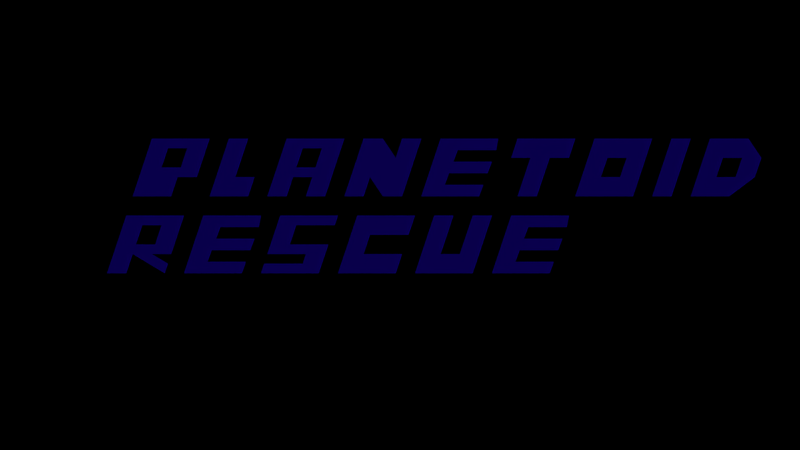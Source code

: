 # Source: logo.blend  (saved by Blender 2.68.0; exported with 4.5.12 LTS)
import bpy
from mathutils import Matrix  # noqa: F401  (used for matrix-valued properties, if any)

bpy.ops.wm.read_factory_settings(use_empty=True)
scene = bpy.context.scene
scene.name = 'Scene'

# ---- collections
col_collection_1 = bpy.data.collections.new('Collection 1'); scene.collection.children.link(col_collection_1)
col_collection_3 = bpy.data.collections.new('Collection 3'); scene.collection.children.link(col_collection_3)

# ---- materials (node trees are filled in below, after node groups)
mat_material = bpy.data.materials.new('Material')
mat_material.alpha_threshold = 0.0
mat_material.use_transparent_shadow = False
mat_material.diffuse_color = (0.03758, 0.0, 1.0, 1.0)
mat_material.specular_color = (1.0, 0.7615, 0.7615)
mat_material.roughness = 0.5
mat_material.specular_intensity = 1.0
mat_material.line_color = (0.0, 0.0, 0.0, 1.0)

# ---- material node trees

# ---- world
world_world = bpy.data.worlds.new('World'); scene.world = world_world
world_world.color = (0.0, 0.0, 0.0)
world_world.use_sun_shadow = False
world_world.sun_shadow_jitter_overblur = 0.0
world_world.cycles.sampling_method = 'MANUAL'
world_world.cycles.sample_map_resolution = 256

# ---- cameras
cam_camera = bpy.data.cameras.new('Camera')
cam_camera.clip_end = 100.0
cam_camera.lens = 35.0
cam_camera.sensor_width = 32.0
cam_camera.sensor_height = 18.0
cam_camera.ortho_scale = 7.314
cam_camera.dof.focus_distance = 0.0
cam_camera.dof.aperture_fstop = 128.0

# ---- lights
light_area = bpy.data.lights.new('Area', 'AREA')
light_area.transmission_factor = 0.0
light_area.energy = 78.54
light_area.shadow_buffer_clip_start = 0.5
light_area.shadow_soft_size = 0.1
light_area.shadow_maximum_resolution = 0.006
light_area.use_absolute_resolution = True
light_area.shape = 'RECTANGLE'
light_area.size = 0.1
light_area.size_y = 0.001
light_area.cycles.use_multiple_importance_sampling = False
light_spot = bpy.data.lights.new('Spot', 'SUN')
light_spot.transmission_factor = 0.0
light_spot.angle = 0.1993
light_spot.energy = 0.2
light_spot.shadow_buffer_clip_start = 0.5
light_spot.shadow_soft_size = 0.1
light_spot.shadow_cascade_max_distance = 1000.0
light_spot.cycles.use_multiple_importance_sampling = False

# ---- meshes
me_cube = bpy.data.meshes.new('Cube')
me_cube.from_pydata([(0.0, 0.0, 0.0), (1.0, 3.0, 0.0), (4.0, 3.0, 0.0), (3.333, 1.0, 0.0), (2.0, 0.0, 0.0), (2.5, 1.5, 0.0), (2.333, 1.0, 0.0), (2.833, 2.5, 0.0), (1.5, 1.5, 0.0), (1.833, 2.5, 0.0), (5.0, 3.0, 0.0), (4.0, 0.0, 0.0), (6.0, 0.0, 0.0), (6.333, 1.0, 0.0), (5.333, 1.0, 0.0), (6.0, 3.0, 0.0), (7.0, 0.0, 0.0), (8.0, 3.0, 0.0), (11.0, 3.0, 0.0), (12.0, 3.0, 0.0), (10.0, 0.0, 0.0), (9.0, 0.0, 0.0), (9.333, 1.0, 0.0), (8.333, 1.0, 0.0), (8.0, 0.0, 0.0), (8.5, 1.5, 0.0), (9.5, 1.5, 0.0), (8.833, 2.5, 0.0), (9.833, 2.5, 0.0), (11.0, 0.0, 0.0), (13.0, 3.0, 0.0), (12.33, 1.0, 0.0), (12.0, 0.0, 0.0), (13.0, 0.0, 0.0), (13.67, 2.0, 0.0), (14.0, 3.0, 0.0), (15.0, 3.0, 0.0), (14.0, 0.0, 0.0), (15.0, 0.0, 0.0), (16.0, 3.0, 0.0), (19.0, 3.0, 0.0), (18.89, 2.4, 0.0), (16.89, 2.4, 0.0), (16.67, 1.8, 0.0), (18.67, 1.8, 0.0), (18.44, 1.2, 0.0), (16.44, 1.2, 0.0), (16.22, 0.6, 0.0), (18.22, 0.6, 0.0), (18.0, 0.0, 0.0), (20.0, 3.0, 0.0), (23.0, 3.0, 0.0), (22.67, 2.0, 0.0), (21.67, 2.0, 0.0), (21.0, 0.0, 0.0), (20.0, 0.0, 0.0), (20.67, 2.0, 0.0), (19.67, 2.0, 0.0), (24.0, 3.0, 0.0), (27.0, 3.0, 0.0), (26.0, 0.0, 0.0), (23.0, 0.0, 0.0), (24.33, 1.0, 0.0), (25.33, 1.0, 0.0), (25.67, 2.0, 0.0), (24.67, 2.0, 0.0), (28.0, 3.0, 0.0), (29.0, 3.0, 0.0), (27.0, 0.0, 0.0), (28.0, 0.0, 0.0), (30.0, 3.0, 0.0), (29.0, 0.0, 0.0), (31.0, 0.0, 0.0), (32.33, 1.0, 0.0), (32.67, 2.0, 0.0), (32.0, 3.0, 0.0), (30.67, 2.0, 0.0), (31.67, 2.0, 0.0), (31.33, 1.0, 0.0), (30.33, 1.0, 0.0), (-0.3333, -1.0, 0.0), (2.667, -1.0, 0.0), (-1.333, -4.0, 0.0), (-0.3333, -4.0, 0.0), (2.0, -3.0, 0.0), (1.0, -3.0, 0.0), (1.833, -3.5, 0.0), (1.667, -4.0, 0.0), (0.0, -3.0, 0.0), (1.167, -2.5, 0.0), (1.5, -1.5, 0.0), (0.5, -1.5, 0.0), (0.1667, -2.5, 0.0), (2.667, -4.0, 0.0), (3.667, -1.0, 0.0), (6.667, -1.0, 0.0), (6.556, -1.6, 0.0), (4.556, -1.6, 0.0), (4.333, -2.2, 0.0), (6.333, -2.2, 0.0), (6.111, -2.8, 0.0), (4.111, -2.8, 0.0), (3.889, -3.4, 0.0), (5.889, -3.4, 0.0), (5.667, -4.0, 0.0), (10.67, -1.0, 0.0), (7.667, -1.0, 0.0), (10.5, -1.5, 0.0), (8.5, -1.5, 0.0), (8.167, -2.5, 0.0), (10.17, -2.5, 0.0), (9.667, -4.0, 0.0), (6.667, -4.0, 0.0), (6.833, -3.5, 0.0), (8.833, -3.5, 0.0), (9.0, -3.0, 0.0), (7.0, -3.0, 0.0), (11.67, -1.0, 0.0), (10.67, -4.0, 0.0), (13.67, -4.0, 0.0), (14.0, -3.0, 0.0), (12.0, -3.0, 0.0), (12.33, -2.0, 0.0), (14.33, -2.0, 0.0), (14.67, -1.0, 0.0), (15.67, -1.0, 0.0), (14.67, -4.0, 0.0), (17.67, -4.0, 0.0), (18.67, -1.0, 0.0), (17.67, -1.0, 0.0), (17.0, -3.0, 0.0), (16.0, -3.0, 0.0), (16.67, -1.0, 0.0), (18.67, -4.0, 0.0), (19.67, -1.0, 0.0), (22.67, -1.0, 0.0), (22.56, -1.6, 0.0), (20.56, -1.6, 0.0), (20.33, -2.2, 0.0), (22.33, -2.2, 0.0), (22.11, -2.8, 0.0), (20.11, -2.8, 0.0), (19.89, -3.4, 0.0), (21.89, -3.4, 0.0), (21.67, -4.0, 0.0)], [], [(3, 6, 5), (7, 2, 3, 5), (9, 1, 2, 7), (8, 0, 1, 9), (5, 6, 8), (0, 8, 6, 4), (15, 10, 11, 14), (14, 11, 12, 13), (23, 22, 26, 25), (27, 17, 18, 28), (25, 16, 17, 27), (25, 23, 24, 16), (28, 18, 20, 26), (21, 22, 26, 20), (31, 33, 34, 30), (36, 34, 35), (37, 33, 34, 36), (29, 31, 32), (30, 19, 29, 31), (42, 39, 40, 41), (46, 43, 44, 45), (38, 47, 48, 49), (38, 46, 47), (39, 42, 43), (46, 38, 39, 43), (56, 53, 54, 55), (50, 56, 57), (53, 51, 52), (56, 50, 51, 53), (65, 58, 59, 64), (64, 59, 60, 63), (63, 60, 61, 62), (58, 65, 62, 61), (67, 66, 68, 69), (75, 74, 77), (73, 78, 77, 74), (72, 78, 73), (71, 79, 78, 72), (76, 70, 75, 77), (70, 76, 79, 71), (84, 85, 89), (90, 81, 84, 89), (91, 80, 81, 90), (89, 85, 88, 92), (88, 85, 86, 87), (80, 91, 92), (88, 80, 92), (80, 88, 83, 82), (97, 94, 95, 96), (101, 98, 99, 100), (93, 102, 103, 104), (93, 101, 102), (94, 97, 98), (101, 93, 94, 98), (107, 105, 106, 108), (108, 106, 116, 109), (109, 116, 115, 110), (110, 115, 114, 111), (111, 114, 113, 112), (121, 118, 119, 120), (122, 117, 118, 121), (117, 122, 123, 124), (132, 125, 126, 131), (131, 126, 127, 130), (130, 127, 128, 129), (137, 134, 135, 136), (141, 138, 139, 140), (133, 142, 143, 144), (133, 141, 142), (134, 137, 138), (141, 133, 134, 138)])
me_cube.materials.append(mat_material)
me_cube.use_remesh_preserve_volume = False
me_cube.use_remesh_preserve_attributes = False
me_cube.use_mirror_vertex_groups = False
me_cube.update()

# ---- objects
ob_cube = bpy.data.objects.new('Cube', me_cube)
ob_camera = bpy.data.objects.new('Camera', cam_camera)
ob_area = bpy.data.objects.new('Area', light_area)
ob_spot = bpy.data.objects.new('Spot', light_spot)

# ---- transforms, parenting, visibility, modifiers, constraints
ob_cube.location = (0.0, 0.0, 0.0)
ob_cube.lock_rotations_4d = False
ob_cube.empty_display_type = 'ARROWS'
ob_cube.lineart.crease_threshold = 0.0
ob_camera.location = (13.89, -1.49, 45.47)
ob_camera.lock_rotations_4d = False
ob_camera.empty_display_type = 'ARROWS'
ob_camera.color = (0.0, 0.0, 0.0, 0.0)
ob_camera.display_type = 'WIRE'
ob_camera.lineart.crease_threshold = 0.0
ob_area.location = (14.02, -0.462, 38.3)
ob_area.lineart.crease_threshold = 0.0
ob_spot.location = (13.7, -0.3015, 37.21)
ob_spot.scale = (1.718, 1.077, 0.7585)
ob_spot.lineart.crease_threshold = 0.0

# ---- collection membership
col_collection_1.objects.link(ob_cube)
col_collection_1.objects.link(ob_camera)
col_collection_3.objects.link(ob_area)
col_collection_3.objects.link(ob_spot)

# ---- scene / render settings (as saved in the file)
scene.camera = ob_camera
scene.frame_start = 1; scene.frame_end = 250; scene.frame_set(1)
scene.render.engine = 'BLENDER_EEVEE_NEXT'
scene.render.image_settings.color_mode = 'RGB'
scene.render.image_settings.compression = 90
scene.render.resolution_percentage = 50
scene.render.dither_intensity = 0.0
scene.render.bake_margin = 2
scene.render.bake_bias = 0.0
scene.cycles.use_denoising = False
scene.cycles.samples = 10
scene.cycles.sampling_pattern = 'TABULATED_SOBOL'
scene.cycles.light_sampling_threshold = 0.0
scene.cycles.use_adaptive_sampling = False
scene.cycles.use_light_tree = False
scene.cycles.blur_glossy = 0.0
scene.cycles.volume_bounces = 1
scene.cycles.pixel_filter_type = 'GAUSSIAN'
scene.cycles.sample_clamp_indirect = 0.0
scene.view_settings.view_transform = 'Standard'
bpy.context.view_layer.update()
